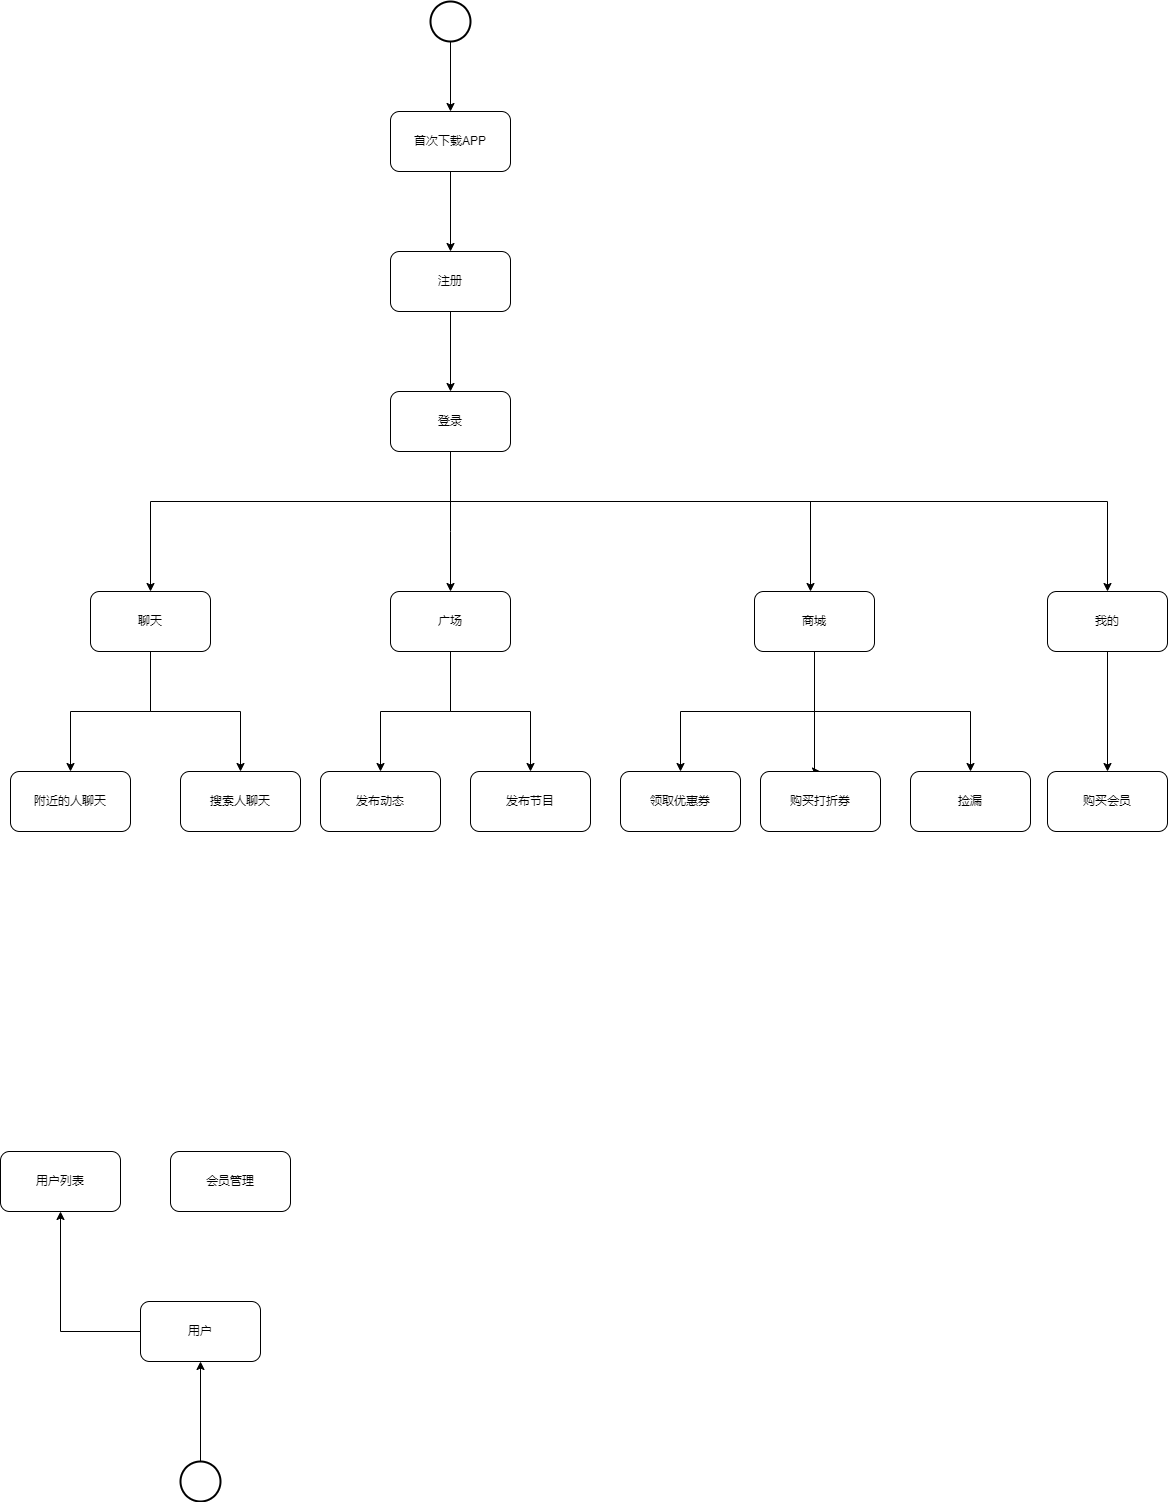

The diagram above was exported from draw.io. Its source (the exported page's mxGraphModel, read from the mxfile embedded in the PNG):
<mxGraphModel dx="2249" dy="786" grid="1" gridSize="10" guides="1" tooltips="1" connect="1" arrows="1" fold="1" page="1" pageScale="1" pageWidth="827" pageHeight="1169" math="0" shadow="0">
  <root>
    <mxCell id="0" />
    <mxCell id="1" parent="0" />
    <mxCell id="sBQr5YSddg26-VqQEdyI-4" value="" style="edgeStyle=orthogonalEdgeStyle;rounded=0;orthogonalLoop=1;jettySize=auto;html=1;" edge="1" parent="1" source="sBQr5YSddg26-VqQEdyI-2" target="sBQr5YSddg26-VqQEdyI-3">
      <mxGeometry relative="1" as="geometry" />
    </mxCell>
    <mxCell id="sBQr5YSddg26-VqQEdyI-2" value="" style="strokeWidth=2;html=1;shape=mxgraph.flowchart.start_2;whiteSpace=wrap;" vertex="1" parent="1">
      <mxGeometry x="90" y="60" width="40" height="40" as="geometry" />
    </mxCell>
    <mxCell id="sBQr5YSddg26-VqQEdyI-7" value="" style="edgeStyle=orthogonalEdgeStyle;rounded=0;orthogonalLoop=1;jettySize=auto;html=1;" edge="1" parent="1" source="sBQr5YSddg26-VqQEdyI-3" target="sBQr5YSddg26-VqQEdyI-6">
      <mxGeometry relative="1" as="geometry" />
    </mxCell>
    <mxCell id="sBQr5YSddg26-VqQEdyI-3" value="首次下载APP" style="rounded=1;whiteSpace=wrap;html=1;" vertex="1" parent="1">
      <mxGeometry x="50" y="170" width="120" height="60" as="geometry" />
    </mxCell>
    <mxCell id="sBQr5YSddg26-VqQEdyI-9" value="" style="edgeStyle=orthogonalEdgeStyle;rounded=0;orthogonalLoop=1;jettySize=auto;html=1;" edge="1" parent="1" source="sBQr5YSddg26-VqQEdyI-6" target="sBQr5YSddg26-VqQEdyI-8">
      <mxGeometry relative="1" as="geometry" />
    </mxCell>
    <mxCell id="sBQr5YSddg26-VqQEdyI-6" value="注册" style="rounded=1;whiteSpace=wrap;html=1;" vertex="1" parent="1">
      <mxGeometry x="50" y="310" width="120" height="60" as="geometry" />
    </mxCell>
    <mxCell id="sBQr5YSddg26-VqQEdyI-16" style="edgeStyle=orthogonalEdgeStyle;rounded=0;orthogonalLoop=1;jettySize=auto;html=1;" edge="1" parent="1" source="sBQr5YSddg26-VqQEdyI-8" target="sBQr5YSddg26-VqQEdyI-14">
      <mxGeometry relative="1" as="geometry">
        <Array as="points">
          <mxPoint x="110" y="590" />
          <mxPoint x="110" y="590" />
        </Array>
      </mxGeometry>
    </mxCell>
    <mxCell id="sBQr5YSddg26-VqQEdyI-17" style="edgeStyle=orthogonalEdgeStyle;rounded=0;orthogonalLoop=1;jettySize=auto;html=1;" edge="1" parent="1" source="sBQr5YSddg26-VqQEdyI-8" target="sBQr5YSddg26-VqQEdyI-15">
      <mxGeometry relative="1" as="geometry">
        <Array as="points">
          <mxPoint x="110" y="560" />
          <mxPoint x="470" y="560" />
        </Array>
      </mxGeometry>
    </mxCell>
    <mxCell id="sBQr5YSddg26-VqQEdyI-26" style="edgeStyle=orthogonalEdgeStyle;rounded=0;orthogonalLoop=1;jettySize=auto;html=1;" edge="1" parent="1" source="sBQr5YSddg26-VqQEdyI-8" target="sBQr5YSddg26-VqQEdyI-25">
      <mxGeometry relative="1" as="geometry">
        <Array as="points">
          <mxPoint x="110" y="560" />
          <mxPoint x="-190" y="560" />
        </Array>
      </mxGeometry>
    </mxCell>
    <mxCell id="sBQr5YSddg26-VqQEdyI-38" style="edgeStyle=orthogonalEdgeStyle;rounded=0;orthogonalLoop=1;jettySize=auto;html=1;entryX=0.5;entryY=0;entryDx=0;entryDy=0;" edge="1" parent="1" source="sBQr5YSddg26-VqQEdyI-8" target="sBQr5YSddg26-VqQEdyI-37">
      <mxGeometry relative="1" as="geometry">
        <Array as="points">
          <mxPoint x="110" y="560" />
          <mxPoint x="767" y="560" />
        </Array>
      </mxGeometry>
    </mxCell>
    <mxCell id="sBQr5YSddg26-VqQEdyI-8" value="登录" style="whiteSpace=wrap;html=1;rounded=1;" vertex="1" parent="1">
      <mxGeometry x="50" y="450" width="120" height="60" as="geometry" />
    </mxCell>
    <mxCell id="sBQr5YSddg26-VqQEdyI-10" value="附近的人聊天" style="whiteSpace=wrap;html=1;rounded=1;" vertex="1" parent="1">
      <mxGeometry x="-330" y="830" width="120" height="60" as="geometry" />
    </mxCell>
    <mxCell id="sBQr5YSddg26-VqQEdyI-12" value="搜索人聊天" style="whiteSpace=wrap;html=1;rounded=1;" vertex="1" parent="1">
      <mxGeometry x="-160" y="830" width="120" height="60" as="geometry" />
    </mxCell>
    <mxCell id="sBQr5YSddg26-VqQEdyI-31" style="edgeStyle=orthogonalEdgeStyle;rounded=0;orthogonalLoop=1;jettySize=auto;html=1;" edge="1" parent="1" source="sBQr5YSddg26-VqQEdyI-14" target="sBQr5YSddg26-VqQEdyI-29">
      <mxGeometry relative="1" as="geometry" />
    </mxCell>
    <mxCell id="sBQr5YSddg26-VqQEdyI-32" style="edgeStyle=orthogonalEdgeStyle;rounded=0;orthogonalLoop=1;jettySize=auto;html=1;entryX=0.5;entryY=0;entryDx=0;entryDy=0;" edge="1" parent="1" source="sBQr5YSddg26-VqQEdyI-14" target="sBQr5YSddg26-VqQEdyI-30">
      <mxGeometry relative="1" as="geometry" />
    </mxCell>
    <mxCell id="sBQr5YSddg26-VqQEdyI-14" value="广场" style="rounded=1;whiteSpace=wrap;html=1;" vertex="1" parent="1">
      <mxGeometry x="50" y="650" width="120" height="60" as="geometry" />
    </mxCell>
    <mxCell id="sBQr5YSddg26-VqQEdyI-33" style="edgeStyle=orthogonalEdgeStyle;rounded=0;orthogonalLoop=1;jettySize=auto;html=1;entryX=0.5;entryY=0;entryDx=0;entryDy=0;" edge="1" parent="1" source="sBQr5YSddg26-VqQEdyI-15" target="sBQr5YSddg26-VqQEdyI-19">
      <mxGeometry relative="1" as="geometry">
        <Array as="points">
          <mxPoint x="474" y="770" />
          <mxPoint x="340" y="770" />
        </Array>
      </mxGeometry>
    </mxCell>
    <mxCell id="sBQr5YSddg26-VqQEdyI-34" style="edgeStyle=orthogonalEdgeStyle;rounded=0;orthogonalLoop=1;jettySize=auto;html=1;entryX=0.5;entryY=0;entryDx=0;entryDy=0;" edge="1" parent="1" source="sBQr5YSddg26-VqQEdyI-15" target="sBQr5YSddg26-VqQEdyI-20">
      <mxGeometry relative="1" as="geometry">
        <mxPoint x="474" y="810" as="targetPoint" />
        <Array as="points">
          <mxPoint x="474" y="830" />
        </Array>
      </mxGeometry>
    </mxCell>
    <mxCell id="sBQr5YSddg26-VqQEdyI-36" style="edgeStyle=orthogonalEdgeStyle;rounded=0;orthogonalLoop=1;jettySize=auto;html=1;" edge="1" parent="1" source="sBQr5YSddg26-VqQEdyI-15" target="sBQr5YSddg26-VqQEdyI-35">
      <mxGeometry relative="1" as="geometry">
        <Array as="points">
          <mxPoint x="474" y="770" />
          <mxPoint x="630" y="770" />
        </Array>
      </mxGeometry>
    </mxCell>
    <mxCell id="sBQr5YSddg26-VqQEdyI-15" value="商城" style="rounded=1;whiteSpace=wrap;html=1;" vertex="1" parent="1">
      <mxGeometry x="414" y="650" width="120" height="60" as="geometry" />
    </mxCell>
    <mxCell id="sBQr5YSddg26-VqQEdyI-19" value="领取优惠券" style="rounded=1;whiteSpace=wrap;html=1;" vertex="1" parent="1">
      <mxGeometry x="280" y="830" width="120" height="60" as="geometry" />
    </mxCell>
    <mxCell id="sBQr5YSddg26-VqQEdyI-20" value="购买打折券" style="rounded=1;whiteSpace=wrap;html=1;" vertex="1" parent="1">
      <mxGeometry x="420" y="830" width="120" height="60" as="geometry" />
    </mxCell>
    <mxCell id="sBQr5YSddg26-VqQEdyI-27" style="edgeStyle=orthogonalEdgeStyle;rounded=0;orthogonalLoop=1;jettySize=auto;html=1;entryX=0.5;entryY=0;entryDx=0;entryDy=0;" edge="1" parent="1" source="sBQr5YSddg26-VqQEdyI-25" target="sBQr5YSddg26-VqQEdyI-10">
      <mxGeometry relative="1" as="geometry" />
    </mxCell>
    <mxCell id="sBQr5YSddg26-VqQEdyI-28" style="edgeStyle=orthogonalEdgeStyle;rounded=0;orthogonalLoop=1;jettySize=auto;html=1;entryX=0.5;entryY=0;entryDx=0;entryDy=0;" edge="1" parent="1" source="sBQr5YSddg26-VqQEdyI-25" target="sBQr5YSddg26-VqQEdyI-12">
      <mxGeometry relative="1" as="geometry" />
    </mxCell>
    <mxCell id="sBQr5YSddg26-VqQEdyI-25" value="聊天" style="rounded=1;whiteSpace=wrap;html=1;" vertex="1" parent="1">
      <mxGeometry x="-250" y="650" width="120" height="60" as="geometry" />
    </mxCell>
    <mxCell id="sBQr5YSddg26-VqQEdyI-29" value="发布动态" style="rounded=1;whiteSpace=wrap;html=1;" vertex="1" parent="1">
      <mxGeometry x="-20" y="830" width="120" height="60" as="geometry" />
    </mxCell>
    <mxCell id="sBQr5YSddg26-VqQEdyI-30" value="发布节目" style="rounded=1;whiteSpace=wrap;html=1;" vertex="1" parent="1">
      <mxGeometry x="130" y="830" width="120" height="60" as="geometry" />
    </mxCell>
    <mxCell id="sBQr5YSddg26-VqQEdyI-35" value="捡漏" style="rounded=1;whiteSpace=wrap;html=1;" vertex="1" parent="1">
      <mxGeometry x="570" y="830" width="120" height="60" as="geometry" />
    </mxCell>
    <mxCell id="sBQr5YSddg26-VqQEdyI-40" value="" style="edgeStyle=orthogonalEdgeStyle;rounded=0;orthogonalLoop=1;jettySize=auto;html=1;" edge="1" parent="1" source="sBQr5YSddg26-VqQEdyI-37" target="sBQr5YSddg26-VqQEdyI-39">
      <mxGeometry relative="1" as="geometry" />
    </mxCell>
    <mxCell id="sBQr5YSddg26-VqQEdyI-37" value="我的" style="rounded=1;whiteSpace=wrap;html=1;" vertex="1" parent="1">
      <mxGeometry x="707" y="650" width="120" height="60" as="geometry" />
    </mxCell>
    <mxCell id="sBQr5YSddg26-VqQEdyI-39" value="购买会员" style="rounded=1;whiteSpace=wrap;html=1;" vertex="1" parent="1">
      <mxGeometry x="707" y="830" width="120" height="60" as="geometry" />
    </mxCell>
    <mxCell id="sBQr5YSddg26-VqQEdyI-45" value="" style="edgeStyle=orthogonalEdgeStyle;rounded=0;orthogonalLoop=1;jettySize=auto;html=1;" edge="1" parent="1" source="sBQr5YSddg26-VqQEdyI-42" target="sBQr5YSddg26-VqQEdyI-44">
      <mxGeometry relative="1" as="geometry" />
    </mxCell>
    <mxCell id="sBQr5YSddg26-VqQEdyI-42" value="" style="strokeWidth=2;html=1;shape=mxgraph.flowchart.start_2;whiteSpace=wrap;" vertex="1" parent="1">
      <mxGeometry x="-160" y="1520" width="40" height="40" as="geometry" />
    </mxCell>
    <mxCell id="sBQr5YSddg26-VqQEdyI-43" value="用户列表" style="rounded=1;whiteSpace=wrap;html=1;" vertex="1" parent="1">
      <mxGeometry x="-340" y="1210" width="120" height="60" as="geometry" />
    </mxCell>
    <mxCell id="sBQr5YSddg26-VqQEdyI-46" style="edgeStyle=orthogonalEdgeStyle;rounded=0;orthogonalLoop=1;jettySize=auto;html=1;entryX=0.5;entryY=1;entryDx=0;entryDy=0;" edge="1" parent="1" source="sBQr5YSddg26-VqQEdyI-44" target="sBQr5YSddg26-VqQEdyI-43">
      <mxGeometry relative="1" as="geometry" />
    </mxCell>
    <mxCell id="sBQr5YSddg26-VqQEdyI-44" value="用户" style="rounded=1;whiteSpace=wrap;html=1;" vertex="1" parent="1">
      <mxGeometry x="-200" y="1360" width="120" height="60" as="geometry" />
    </mxCell>
    <mxCell id="sBQr5YSddg26-VqQEdyI-47" value="会员管理" style="rounded=1;whiteSpace=wrap;html=1;" vertex="1" parent="1">
      <mxGeometry x="-170" y="1210" width="120" height="60" as="geometry" />
    </mxCell>
  </root>
</mxGraphModel>